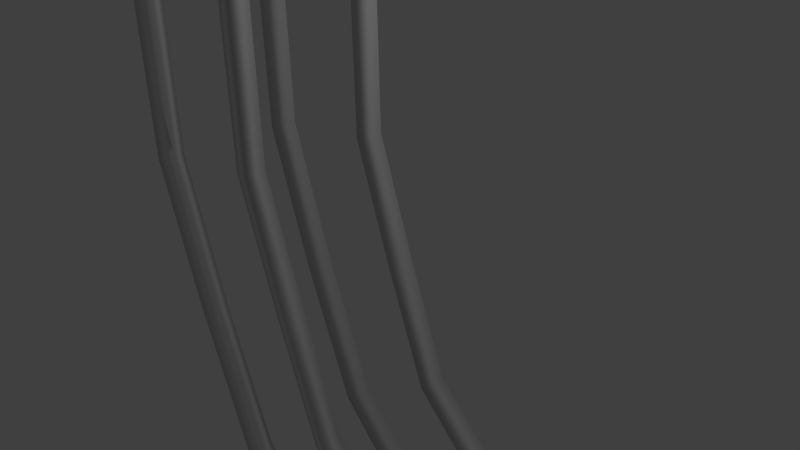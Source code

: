 # Source: level_8_tracks.blend  (saved by Blender 2.76.0; exported with 4.5.12 LTS)
import bpy
from mathutils import Matrix  # noqa: F401  (used for matrix-valued properties, if any)

bpy.ops.wm.read_factory_settings(use_empty=True)
scene = bpy.context.scene
scene.name = 'Scene'

# ---- collections
col_collection_1 = bpy.data.collections.new('Collection 1'); scene.collection.children.link(col_collection_1)

# ---- world
world_world = bpy.data.worlds.new('World'); scene.world = world_world
world_world.color = (0.05088, 0.05088, 0.05088)
world_world.use_sun_shadow = False
world_world.sun_shadow_jitter_overblur = 0.0
world_world.cycles.sampling_method = 'MANUAL'
world_world.cycles.sample_map_resolution = 256

# ---- cameras
cam_camera = bpy.data.cameras.new('Camera')
cam_camera.clip_end = 100.0
cam_camera.lens = 35.0
cam_camera.sensor_width = 32.0
cam_camera.sensor_height = 18.0
cam_camera.ortho_scale = 7.314
cam_camera.dof.focus_distance = 0.0
cam_camera.dof.aperture_fstop = 128.0

# ---- lights
light_lamp = bpy.data.lights.new('Lamp', 'POINT')
light_lamp.transmission_factor = 0.0
light_lamp.cutoff_distance = 30.0
light_lamp.energy = 100.0
light_lamp.shadow_buffer_clip_start = 1.001
light_lamp.shadow_soft_size = 0.1
light_lamp.shadow_maximum_resolution = 0.006
light_lamp.use_absolute_resolution = True
light_lamp.cycles.use_multiple_importance_sampling = False

# ---- curves / text
cu_nurbspath = bpy.data.curves.new('NurbsPath', 'CURVE')
cu_nurbspath.dimensions = '3D'
_sp = cu_nurbspath.splines.new('NURBS'); _sp.points.add(21)
_sp.points.foreach_set('co', [-26.0, -3.0, -6.219e-06, 1.0, -25.0, -3.0, -6.025e-06, 1.0, -23.0, -3.0, -5.635e-06, 1.0, -21.0, -1.0, -1.0, 1.0, -20.26, -8.345e-07, -2.0, 1.0, -19.0, 1.0, -4.0, 1.0, -18.0, 1.0, -6.0, 1.0, -17.0, 2.878e-13, -8.0, 1.0, -16.27, -1.0, -9.0, 1.0, -15.0, -3.0, -10.0, 1.0, -14.13, -5.0, -10.0, 1.0, -13.0, -7.0, -9.0, 1.0, -12.21, -8.0, -8.0, 1.0, -11.0, -9.0, -6.0, 1.0, -10.0, -9.0, -4.0, 1.0, -9.0, -8.0, -2.0, 1.0, -8.301, -7.0, -1.0, 1.0, -7.0, -5.0, -1.645e-06, 1.0, -5.0, -2.0, -8.528e-07, 1.0, -4.0, -1.0, -5.238e-07, 1.0, -2.0, 0.0, 0.0, 1.0, 2.0, 0.0, 0.0, 1.0])
_sp.order_u = 3
_sp.order_v = 0
_sp.resolution_u = 2
_sp.use_endpoint_u = True
cu_nurbspath.path_duration = 97
cu_nurbspath.use_path = True
cu_nurbspath.use_path_clamp = True
cu_nurbspath.bevel_mode = 'OBJECT'
cu_nurbspath.bevel_resolution = 0
cu_nurbspath.fill_mode = 'HALF'
cu_nurbscircle_006 = bpy.data.curves.new('NurbsCircle.006', 'CURVE')
cu_nurbscircle_006.dimensions = '3D'
_sp = cu_nurbscircle_006.splines.new('NURBS'); _sp.points.add(2)
_sp.points.foreach_set('co', [-0.3661, -0.4923, 0.0, 1.0, -0.5314, -0.5442, 0.0, 0.3536, -0.4937, -0.3751, 0.0, 1.0])
_sp.order_u = 2
_sp.order_v = 0
_sp.resolution_u = 1
_sp.use_cyclic_u = True
_sp = cu_nurbscircle_006.splines.new('NURBS'); _sp.points.add(2)
_sp.points.foreach_set('co', [-0.4932, 0.361, 0.0, 1.0, -0.5316, 0.5299, 0.0, 0.3536, -0.3661, 0.4787, 0.0, 1.0])
_sp.order_u = 2
_sp.order_v = 0
_sp.resolution_u = 1
_sp.use_cyclic_u = True
_sp = cu_nurbscircle_006.splines.new('NURBS'); _sp.points.add(2)
_sp.points.foreach_set('co', [0.484, -0.3746, 0.0, 1.0, 0.5316, -0.5412, 0.0, 0.3536, 0.3636, -0.4991, 0.0, 1.0])
_sp.order_u = 2
_sp.order_v = 0
_sp.resolution_u = 1
_sp.use_cyclic_u = True
_sp = cu_nurbscircle_006.splines.new('NURBS'); _sp.points.add(2)
_sp.points.foreach_set('co', [0.3696, 0.468, 0.0, 1.0, 0.5343, 0.5216, 0.0, 0.3536, 0.4984, 0.3521, 0.0, 1.0])
_sp.order_u = 2
_sp.order_v = 0
_sp.resolution_u = 1
_sp.use_cyclic_u = True
cu_nurbscircle_006.use_path = True
cu_nurbscircle_006.use_path_clamp = True
cu_nurbscircle_006.bevel_resolution = 0
cu_nurbscircle_006.fill_mode = 'HALF'
cu_nurbspath_001 = bpy.data.curves.new('NurbsPath.001', 'CURVE')
cu_nurbspath_001.dimensions = '3D'
_sp = cu_nurbspath_001.splines.new('NURBS'); _sp.points.add(53)
_sp.points.foreach_set('co', [-77.0, -15.0, -15.0, 1.0, -74.0, -15.0, -15.0, 1.0, -71.0, -15.0, -14.0, 1.0, -69.0, -15.0, -12.0, 1.0, -68.0, -15.0, -9.0, 1.0, -68.0, -15.0, -6.0, 1.0, -67.0, -15.0, -3.0, 1.0, -65.0, -15.0, -1.0, 1.0, -62.0, -15.0, -1.53e-05, 1.0, -59.0, -15.0, -1.472e-05, 1.0, -56.0, -14.0, -1.4e-05, 1.0, -54.0, -12.0, -1.334e-05, 1.0, -53.0, -9.0, -1.274e-05, 1.0, -53.0, -6.0, -1.234e-05, 1.0, -53.0, -3.0, -1.0, 1.0, -53.0, -1.0, -3.0, 1.0, -53.0, -1.075e-06, -6.0, 1.0, -53.0, -6.718e-07, -9.0, 1.0, -52.0, -2.687e-07, -12.0, 1.0, -50.0, 1.705e-13, -14.0, 1.0, -44.0, 1.344e-07, -15.0, 1.0, -41.0, -1.0, -15.0, 1.0, -39.0, -3.0, -15.0, 1.0, -38.0, -6.0, -15.0, 1.0, -38.0, -9.0, -15.0, 1.0, -37.0, -12.0, -15.0, 1.0, -35.0, -14.0, -15.0, 1.0, -32.0, -15.0, -15.0, 1.0, -29.0, -15.0, -15.0, 1.0, -26.0, -15.0, -14.0, 1.0, -24.0, -15.0, -12.0, 1.0, -23.0, -15.0, -9.0, 1.0, -23.0, -15.0, -6.0, 1.0, -23.0, -14.0, -3.0, 1.0, -23.0, -12.0, -1.0, 1.0, -23.0, -9.0, -6.066e-06, 1.0, -23.0, -6.0, -5.662e-06, 1.0, -23.0, -3.0, -1.0, 1.0, -23.0, -1.0, -3.0, 1.0, -23.0, 8.062e-07, -6.0, 1.0, -23.0, 1.209e-06, -9.0, 1.0, -22.0, 1.612e-06, -12.0, 1.0, -20.0, 1.881e-06, -14.0, 1.0, -17.0, 2.015e-06, -15.0, 1.0, -14.0, 2.015e-06, -15.0, 1.0, -11.0, 1.881e-06, -14.0, 1.0, -9.0, 1.612e-06, -12.0, 1.0, -8.0, 1.209e-06, -9.0, 1.0, -8.0, 8.062e-07, -6.0, 1.0, -7.0, 4.031e-07, -3.0, 1.0, -5.0, 2.687e-07, -2.0, 1.0, -2.0, 0.0, 0.0, 1.0, -2.0, 0.0, 0.0, 1.0, 2.0, 0.0, 0.0, 1.0])
_sp.order_u = 2
_sp.order_v = 0
_sp.resolution_u = 2
_sp.use_endpoint_u = True
cu_nurbspath_001.path_duration = 97
cu_nurbspath_001.use_path = True
cu_nurbspath_001.use_path_clamp = True
cu_nurbspath_001.bevel_mode = 'OBJECT'
cu_nurbspath_001.bevel_resolution = 0
cu_nurbspath_001.fill_mode = 'HALF'
cu_nurbscircle_000 = bpy.data.curves.new('NurbsCircle.000', 'CURVE')
cu_nurbscircle_000.dimensions = '3D'
_sp = cu_nurbscircle_000.splines.new('NURBS'); _sp.points.add(2)
_sp.points.foreach_set('co', [-0.3661, -0.4923, 0.0, 1.0, -0.5314, -0.5442, 0.0, 0.3536, -0.4937, -0.3751, 0.0, 1.0])
_sp.order_u = 2
_sp.order_v = 0
_sp.resolution_u = 1
_sp.use_cyclic_u = True
_sp = cu_nurbscircle_000.splines.new('NURBS'); _sp.points.add(2)
_sp.points.foreach_set('co', [-0.4932, 0.361, 0.0, 1.0, -0.5316, 0.5299, 0.0, 0.3536, -0.3661, 0.4787, 0.0, 1.0])
_sp.order_u = 2
_sp.order_v = 0
_sp.resolution_u = 1
_sp.use_cyclic_u = True
_sp = cu_nurbscircle_000.splines.new('NURBS'); _sp.points.add(2)
_sp.points.foreach_set('co', [0.484, -0.3746, 0.0, 1.0, 0.5316, -0.5412, 0.0, 0.3536, 0.3636, -0.4991, 0.0, 1.0])
_sp.order_u = 2
_sp.order_v = 0
_sp.resolution_u = 1
_sp.use_cyclic_u = True
_sp = cu_nurbscircle_000.splines.new('NURBS'); _sp.points.add(2)
_sp.points.foreach_set('co', [0.3696, 0.468, 0.0, 1.0, 0.5343, 0.5216, 0.0, 0.3536, 0.4984, 0.3521, 0.0, 1.0])
_sp.order_u = 2
_sp.order_v = 0
_sp.resolution_u = 1
_sp.use_cyclic_u = True
cu_nurbscircle_000.use_path = True
cu_nurbscircle_000.use_path_clamp = True
cu_nurbscircle_000.bevel_resolution = 0
cu_nurbscircle_000.fill_mode = 'HALF'
cu_nurbspath_002 = bpy.data.curves.new('NurbsPath.002', 'CURVE')
cu_nurbspath_002.dimensions = '3D'
_sp = cu_nurbspath_002.splines.new('NURBS'); _sp.points.add(35)
_sp.points.foreach_set('co', [-77.0, 2.011e-12, -1.608e-05, 1.0, -74.0, 1.933e-12, -1.55e-05, 1.0, -71.0, 1.344e-07, -1.0, 1.0, -69.0, 4.031e-07, -3.0, 1.0, -68.0, 8.062e-07, -6.0, 1.0, -68.0, 1.209e-06, -9.0, 1.0, -67.0, 1.612e-06, -12.0, 1.0, -65.0, 1.881e-06, -14.0, 1.0, -62.0, 2.015e-06, -15.0, 1.0, -59.0, 2.015e-06, -15.0, 1.0, -56.0, 1.881e-06, -14.0, 1.0, -54.0, 1.612e-06, -12.0, 1.0, -53.0, 1.209e-06, -9.0, 1.0, -53.0, 8.062e-07, -6.0, 1.0, -52.0, 4.031e-07, -3.0, 1.0, -50.0, 1.344e-07, -1.0, 1.0, -47.0, 1.242e-12, -9.6e-06, 1.0, -44.0, 1.163e-12, -9.016e-06, 1.0, -41.0, 1.344e-07, -1.0, 1.0, -39.0, 4.031e-07, -3.0, 1.0, -38.0, 8.062e-07, -6.0, 1.0, -38.0, 1.209e-06, -9.0, 1.0, -37.0, 1.612e-06, -12.0, 1.0, -35.0, 1.881e-06, -14.0, 1.0, -32.0, 2.015e-06, -15.0, 1.0, -17.0, 2.015e-06, -15.0, 1.0, -14.0, 2.015e-06, -15.0, 1.0, -11.0, 1.881e-06, -14.0, 1.0, -9.0, 1.612e-06, -12.0, 1.0, -8.0, 1.209e-06, -9.0, 1.0, -8.0, 8.062e-07, -6.0, 1.0, -7.0, 4.031e-07, -3.0, 1.0, -5.0, 1.344e-07, -1.0, 1.0, -2.0, 0.0, 0.0, 1.0, -2.0, 0.0, 0.0, 1.0, 2.0, 0.0, 0.0, 1.0])
_sp.order_u = 2
_sp.order_v = 0
_sp.resolution_u = 2
_sp.use_endpoint_u = True
cu_nurbspath_002.path_duration = 97
cu_nurbspath_002.use_path = True
cu_nurbspath_002.use_path_clamp = True
cu_nurbspath_002.bevel_mode = 'OBJECT'
cu_nurbspath_002.bevel_resolution = 0
cu_nurbspath_002.fill_mode = 'HALF'
cu_nurbscircle_001 = bpy.data.curves.new('NurbsCircle.001', 'CURVE')
cu_nurbscircle_001.dimensions = '3D'
_sp = cu_nurbscircle_001.splines.new('NURBS'); _sp.points.add(2)
_sp.points.foreach_set('co', [-0.3661, -0.4923, 0.0, 1.0, -0.5314, -0.5442, 0.0, 0.3536, -0.4937, -0.3751, 0.0, 1.0])
_sp.order_u = 2
_sp.order_v = 0
_sp.resolution_u = 1
_sp.use_cyclic_u = True
_sp = cu_nurbscircle_001.splines.new('NURBS'); _sp.points.add(2)
_sp.points.foreach_set('co', [-0.4932, 0.361, 0.0, 1.0, -0.5316, 0.5299, 0.0, 0.3536, -0.3661, 0.4787, 0.0, 1.0])
_sp.order_u = 2
_sp.order_v = 0
_sp.resolution_u = 1
_sp.use_cyclic_u = True
_sp = cu_nurbscircle_001.splines.new('NURBS'); _sp.points.add(2)
_sp.points.foreach_set('co', [0.484, -0.3746, 0.0, 1.0, 0.5316, -0.5412, 0.0, 0.3536, 0.3636, -0.4991, 0.0, 1.0])
_sp.order_u = 2
_sp.order_v = 0
_sp.resolution_u = 1
_sp.use_cyclic_u = True
_sp = cu_nurbscircle_001.splines.new('NURBS'); _sp.points.add(2)
_sp.points.foreach_set('co', [0.3696, 0.468, 0.0, 1.0, 0.5343, 0.5216, 0.0, 0.3536, 0.4984, 0.3521, 0.0, 1.0])
_sp.order_u = 2
_sp.order_v = 0
_sp.resolution_u = 1
_sp.use_cyclic_u = True
cu_nurbscircle_001.use_path = True
cu_nurbscircle_001.use_path_clamp = True
cu_nurbscircle_001.bevel_resolution = 0
cu_nurbscircle_001.fill_mode = 'HALF'
cu_nurbspath_003 = bpy.data.curves.new('NurbsPath.003', 'CURVE')
cu_nurbspath_003.dimensions = '3D'
_sp = cu_nurbspath_003.splines.new('NURBS'); _sp.points.add(32)
_sp.points.foreach_set('co', [-77.0, -15.0, -15.0, 1.0, -62.0, -15.0, -15.0, 1.0, -59.0, -15.0, -15.0, 1.0, -56.0, -15.0, -14.0, 1.0, -54.0, -15.0, -12.0, 1.0, -53.0, -15.0, -9.0, 1.0, -53.0, -15.0, -6.0, 1.0, -53.0, -14.0, -3.0, 1.0, -53.0, -12.0, -1.0, 1.0, -53.0, -9.0, -2.706e-06, 1.0, -53.0, -6.0, -2.122e-06, 1.0, -52.0, -3.0, -1.538e-06, 1.0, -50.0, -1.0, -1.148e-06, 1.0, -47.0, -8.137e-06, -9.537e-07, 1.0, -44.0, -7.553e-06, -9.537e-07, 1.0, -41.0, -6.774e-06, -1.0, 1.0, -39.0, -5.995e-06, -3.0, 1.0, -38.0, -5.216e-06, -6.0, 1.0, -38.0, -4.632e-06, -9.0, 1.0, -37.0, -3.853e-06, -12.0, 1.0, -35.0, -3.074e-06, -14.0, 1.0, -32.0, -2.295e-06, -15.0, 1.0, -17.0, 6.251e-07, -15.0, 1.0, -14.0, 1.209e-06, -15.0, 1.0, -11.0, 1.599e-06, -14.0, 1.0, -9.0, 1.599e-06, -12.0, 1.0, -8.0, 1.209e-06, -9.0, 1.0, -8.0, 8.062e-07, -6.0, 1.0, -7.0, 4.031e-07, -3.0, 1.0, -5.0, 1.344e-07, -1.0, 1.0, -2.0, 0.0, 0.0, 1.0, -2.0, 0.0, 0.0, 1.0, 2.0, 0.0, 0.0, 1.0])
_sp.order_u = 2
_sp.order_v = 0
_sp.resolution_u = 2
_sp.use_endpoint_u = True
cu_nurbspath_003.path_duration = 97
cu_nurbspath_003.use_path = True
cu_nurbspath_003.use_path_clamp = True
cu_nurbspath_003.bevel_mode = 'OBJECT'
cu_nurbspath_003.bevel_resolution = 0
cu_nurbspath_003.fill_mode = 'HALF'
cu_nurbscircle_002 = bpy.data.curves.new('NurbsCircle.002', 'CURVE')
cu_nurbscircle_002.dimensions = '3D'
_sp = cu_nurbscircle_002.splines.new('NURBS'); _sp.points.add(2)
_sp.points.foreach_set('co', [-0.3661, -0.4923, 0.0, 1.0, -0.5314, -0.5442, 0.0, 0.3536, -0.4937, -0.3751, 0.0, 1.0])
_sp.order_u = 2
_sp.order_v = 0
_sp.resolution_u = 1
_sp.use_cyclic_u = True
_sp = cu_nurbscircle_002.splines.new('NURBS'); _sp.points.add(2)
_sp.points.foreach_set('co', [-0.4932, 0.361, 0.0, 1.0, -0.5316, 0.5299, 0.0, 0.3536, -0.3661, 0.4787, 0.0, 1.0])
_sp.order_u = 2
_sp.order_v = 0
_sp.resolution_u = 1
_sp.use_cyclic_u = True
_sp = cu_nurbscircle_002.splines.new('NURBS'); _sp.points.add(2)
_sp.points.foreach_set('co', [0.484, -0.3746, 0.0, 1.0, 0.5316, -0.5412, 0.0, 0.3536, 0.3636, -0.4991, 0.0, 1.0])
_sp.order_u = 2
_sp.order_v = 0
_sp.resolution_u = 1
_sp.use_cyclic_u = True
_sp = cu_nurbscircle_002.splines.new('NURBS'); _sp.points.add(2)
_sp.points.foreach_set('co', [0.3696, 0.468, 0.0, 1.0, 0.5343, 0.5216, 0.0, 0.3536, 0.4984, 0.3521, 0.0, 1.0])
_sp.order_u = 2
_sp.order_v = 0
_sp.resolution_u = 1
_sp.use_cyclic_u = True
cu_nurbscircle_002.use_path = True
cu_nurbscircle_002.use_path_clamp = True
cu_nurbscircle_002.bevel_resolution = 0
cu_nurbscircle_002.fill_mode = 'HALF'
cu_nurbspath_004 = bpy.data.curves.new('NurbsPath.004', 'CURVE')
cu_nurbspath_004.dimensions = '3D'
_sp = cu_nurbspath_004.splines.new('NURBS'); _sp.points.add(17)
_sp.points.foreach_set('co', [-31.0, 7.606e-13, -6.545e-06, 1.0, -28.0, 6.821e-13, -5.96e-06, 1.0, -25.0, 1.344e-07, -1.0, 1.0, -23.0, 4.031e-07, -3.0, 1.0, -22.0, 8.062e-07, -6.0, 1.0, -22.0, 1.209e-06, -9.0, 1.0, -21.0, 1.612e-06, -12.0, 1.0, -19.0, 1.881e-06, -14.0, 1.0, -16.0, 2.015e-06, -15.0, 1.0, -13.0, 2.015e-06, -15.0, 1.0, -10.0, 1.881e-06, -14.0, 1.0, -8.0, 1.612e-06, -12.0, 1.0, -7.0, 1.209e-06, -9.0, 1.0, -7.0, 8.062e-07, -6.0, 1.0, -6.0, 4.031e-07, -3.0, 1.0, -4.0, 1.344e-07, -1.0, 1.0, -1.0, -2.616e-14, 1.947e-07, 1.0, 2.0, 0.0, 0.0, 1.0])
_sp.order_u = 2
_sp.order_v = 0
_sp.resolution_u = 2
_sp.use_endpoint_u = True
cu_nurbspath_004.path_duration = 97
cu_nurbspath_004.use_path = True
cu_nurbspath_004.use_path_clamp = True
cu_nurbspath_004.bevel_mode = 'OBJECT'
cu_nurbspath_004.bevel_resolution = 0
cu_nurbspath_004.fill_mode = 'HALF'

# ---- objects
ob_lamp = bpy.data.objects.new('Lamp', light_lamp)
ob_camera = bpy.data.objects.new('Camera', cam_camera)
ob_trianglethickbevel = bpy.data.objects.new('TriangleThickBevel', None)
ob_nurbspath = bpy.data.objects.new('NurbsPath', cu_nurbspath)
ob_trianglethickbevel_1 = bpy.data.objects.new('TriangleThickBevel', cu_nurbscircle_006)
ob_nurbspath_001 = bpy.data.objects.new('NurbsPath.001', cu_nurbspath_001)
ob_trianglethickbevel_001 = bpy.data.objects.new('TriangleThickBevel.001', cu_nurbscircle_000)
ob_nurbspath_002 = bpy.data.objects.new('NurbsPath.002', cu_nurbspath_002)
ob_trianglethickbevel_002 = bpy.data.objects.new('TriangleThickBevel.002', cu_nurbscircle_001)
ob_nurbspath_003 = bpy.data.objects.new('NurbsPath.003', cu_nurbspath_003)
ob_trianglethickbevel_003 = bpy.data.objects.new('TriangleThickBevel.003', cu_nurbscircle_002)
ob_nurbspath_004 = bpy.data.objects.new('NurbsPath.004', cu_nurbspath_004)

# ---- transforms, parenting, visibility, modifiers, constraints
ob_lamp.location = (4.076, 1.005, 5.904)
ob_lamp.rotation_euler = (0.6503, 0.05522, 1.866)
ob_lamp.lock_rotations_4d = False
ob_lamp.empty_display_type = 'ARROWS'
ob_lamp.color = (0.0, 0.0, 0.0, 0.0)
ob_lamp.lineart.crease_threshold = 0.0
ob_camera.location = (7.481, -6.508, 5.344)
ob_camera.rotation_euler = (1.109, 0.01082, 0.8149)
ob_camera.lock_rotations_4d = False
ob_camera.empty_display_type = 'ARROWS'
ob_camera.color = (0.0, 0.0, 0.0, 0.0)
ob_camera.display_type = 'WIRE'
ob_camera.lineart.crease_threshold = 0.0
ob_trianglethickbevel.location = (0.0, 0.0, 0.0)
ob_nurbspath.location = (-21.0, 29.0, 32.0)
ob_nurbspath.rotation_euler = (-1.344e-07, -1.571, 0.0)
ob_nurbspath.lineart.crease_threshold = 0.0
ob_trianglethickbevel_1.location = (2.76, 0.0, 0.0)
ob_trianglethickbevel_1.scale = (1.627, 1.627, 1.627)
ob_trianglethickbevel_1.lineart.crease_threshold = 0.0
ob_nurbspath_001.location = (0.0, 6.0, -33.0)
ob_nurbspath_001.rotation_euler = (-1.344e-07, -1.571, 0.0)
ob_nurbspath_001.lineart.crease_threshold = 0.0
ob_trianglethickbevel_001.location = (2.76, 0.0, 0.0)
ob_trianglethickbevel_001.scale = (1.627, 1.627, 1.627)
ob_trianglethickbevel_001.lineart.crease_threshold = 0.0
ob_nurbspath_002.location = (0.0, -1.5, -33.0)
ob_nurbspath_002.rotation_euler = (-1.344e-07, -1.571, 0.0)
ob_nurbspath_002.lineart.crease_threshold = 0.0
ob_trianglethickbevel_002.location = (2.76, 0.0, 0.0)
ob_trianglethickbevel_002.scale = (1.627, 1.627, 1.627)
ob_trianglethickbevel_002.lineart.crease_threshold = 0.0
ob_nurbspath_003.location = (0.0, -9.0, -33.0)
ob_nurbspath_003.rotation_euler = (1.571, -1.571, 0.0)
ob_nurbspath_003.lineart.crease_threshold = 0.0
ob_trianglethickbevel_003.location = (2.76, 0.0, 0.0)
ob_trianglethickbevel_003.scale = (1.627, 1.627, 1.627)
ob_trianglethickbevel_003.lineart.crease_threshold = 0.0
ob_nurbspath_004.location = (0.0, -1.5, 3.0)
ob_nurbspath_004.rotation_euler = (-1.344e-07, -1.571, 0.0)
ob_nurbspath_004.lineart.crease_threshold = 0.0
cu_nurbspath.bevel_object = ob_trianglethickbevel_1
cu_nurbspath_001.bevel_object = ob_trianglethickbevel_1
cu_nurbspath_002.bevel_object = ob_trianglethickbevel_001
cu_nurbspath_003.bevel_object = ob_trianglethickbevel_002
cu_nurbspath_004.bevel_object = ob_trianglethickbevel_003

# ---- collection membership
col_collection_1.objects.link(ob_lamp)
col_collection_1.objects.link(ob_camera)
col_collection_1.objects.link(ob_trianglethickbevel)
col_collection_1.objects.link(ob_nurbspath)
col_collection_1.objects.link(ob_trianglethickbevel_1)
col_collection_1.objects.link(ob_nurbspath_001)
col_collection_1.objects.link(ob_trianglethickbevel_001)
col_collection_1.objects.link(ob_nurbspath_002)
col_collection_1.objects.link(ob_trianglethickbevel_002)
col_collection_1.objects.link(ob_nurbspath_003)
col_collection_1.objects.link(ob_trianglethickbevel_003)
col_collection_1.objects.link(ob_nurbspath_004)

# ---- scene / render settings (as saved in the file)
scene.camera = ob_camera
scene.frame_start = 1; scene.frame_end = 250; scene.frame_set(1)
scene.render.engine = 'BLENDER_EEVEE_NEXT'
scene.render.resolution_percentage = 50
scene.render.dither_intensity = 0.0
scene.cycles.use_denoising = False
scene.cycles.samples = 10
scene.cycles.sampling_pattern = 'TABULATED_SOBOL'
scene.cycles.light_sampling_threshold = 0.0
scene.cycles.use_adaptive_sampling = False
scene.cycles.use_light_tree = False
scene.cycles.blur_glossy = 0.0
scene.cycles.pixel_filter_type = 'GAUSSIAN'
scene.cycles.sample_clamp_indirect = 0.0
scene.view_settings.view_transform = 'Standard'
bpy.context.view_layer.update()
